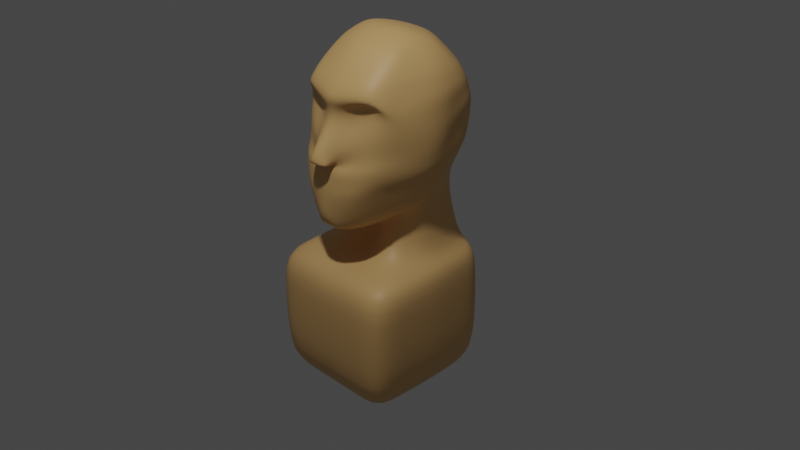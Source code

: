 # Source: Human.blend  (saved by Blender 2.80.41; exported with 4.5.12 LTS)
import bpy
from mathutils import Matrix  # noqa: F401  (used for matrix-valued properties, if any)

bpy.ops.wm.read_factory_settings(use_empty=True)
scene = bpy.context.scene
scene.name = 'Scene'

# ---- collections
col_collection = bpy.data.collections.new('Collection'); scene.collection.children.link(col_collection)

# ---- materials (node trees are filled in below, after node groups)
mat_material = bpy.data.materials.new('Material')
mat_material.alpha_threshold = 0.0
mat_material.use_transparent_shadow = False
mat_material.roughness = 0.5
mat_material.line_color = (0.0, 0.0, 0.0, 1.0)

# ---- material node trees
mat_material.use_nodes = True; mat_material.node_tree.nodes.clear()
_N = mat_material.node_tree.nodes; _L = mat_material.node_tree.links
n0 = _N.new('ShaderNodeOutputMaterial'); n0.name = 'Material Output'; n0.location = (300, 300)
n1 = _N.new('ShaderNodeBsdfPrincipled'); n1.name = 'Principled BSDF'; n1.location = (10, 300)
n1.distribution = 'GGX'
n1.subsurface_method = 'BURLEY'
n1.inputs[0].default_value = (0.8, 0.4811, 0.1867, 1.0)
n1.inputs[3].default_value = 1.45
_L.new(n1.outputs[0], n0.inputs[0])
n0.is_active_output = True

# ---- world
world_world = bpy.data.worlds.new('World'); scene.world = world_world
world_world.use_nodes = True; world_world.node_tree.nodes.clear()
_N = world_world.node_tree.nodes; _L = world_world.node_tree.links
n0 = _N.new('ShaderNodeOutputWorld'); n0.name = 'World Output'; n0.location = (300, 300)
n1 = _N.new('ShaderNodeBackground'); n1.name = 'Background'; n1.location = (10, 300)
n1.inputs[0].default_value = (0.05088, 0.05088, 0.05088, 1.0)
_L.new(n1.outputs[0], n0.inputs[0])
n0.is_active_output = True
world_world.color = (0.05088, 0.05088, 0.05088)
world_world.use_sun_shadow = False
world_world.sun_shadow_jitter_overblur = 0.0

# ---- cameras
cam_camera = bpy.data.cameras.new('Camera')
cam_camera.clip_end = 100.0
cam_camera.ortho_scale = 7.314
cam_camera.dof.focus_distance = 0.0
cam_camera.dof.aperture_fstop = 128.0

# ---- lights
light_point = bpy.data.lights.new('Point', 'POINT')
light_point.transmission_factor = 0.0
light_point.energy = 1000.0
light_point.shadow_buffer_clip_start = 0.5
light_point.shadow_soft_size = 0.25
light_point.shadow_maximum_resolution = 0.006
light_point.use_absolute_resolution = True

# ---- meshes
me_cube = bpy.data.meshes.new('Cube')
me_cube.from_pydata([(0.448, 0.2566, 0.8308), (0.4932, 0.505, -0.595), (0.4166, -0.1305, 0.8265), (0.2633, -0.7026, -1.013), (0.0, 0.5907, -0.5691), (0.6472, 0.6916, 0.2004), (0.4725, -0.5959, 0.03724), (0.0, -0.4417, 0.7612), (0.4338, 0.09726, 0.8474), (0.0, -0.8638, -1.105), (0.0, 0.6472, 0.7316), (0.6109, -0.006376, -0.7909), (0.0, 0.8419, 0.2265), (0.7811, 0.0, 0.0), (0.0, -0.8638, -3.0), (0.0, -0.9182, -0.03612), (0.0, -0.05786, 0.9557), (0.0, -0.8638, -1.978), (0.812, -0.8638, -1.978), (0.812, 0.0, -1.978), (0.7227, 0.8221, -1.978), (0.0, 0.7433, -1.978), (0.0, 0.7061, -1.495), (0.812, -0.8638, -3.0), (0.812, 0.0, -3.0), (0.7227, 0.8221, -3.0), (0.0, 0.7579, -3.0), (0.0, 0.0, -3.0), (0.812, 0.0, -1.495), (0.7227, 0.7906, -1.495), (0.0, -0.8638, -1.495), (0.812, -0.8638, -1.495), (0.0, -0.061, -1.093), (0.3663, -0.1948, -0.7979), (0.5442, 0.01249, -0.8053), (0.4012, 0.6348, -0.9789), (0.0, 0.4825, -1.002), (0.0, 0.566, -1.489), (0.4539, 0.7921, -1.495), (0.3663, -0.1948, -1.495), (0.5676, 0.1156, -1.495), (0.0, -0.061, -1.495), (0.6476, 0.6468, -0.1689), (0.4171, -0.7264, -0.5631), (0.0, 0.8051, -0.1776), (0.6979, -0.005308, -0.5362), (0.0, -0.8363, -0.6369), (0.5574, 0.5923, -0.3713), (0.3707, -0.7271, -0.6901), (0.0, 0.742, -0.3453), (0.6836, -0.005593, -0.6347), (0.0, -0.8373, -0.7421), (0.638, 0.691, 0.006912), (0.4864, -0.6657, -0.3174), (0.0, 0.8296, 0.03292), (0.7726, -0.002736, -0.2979), (0.0, -0.8026, -0.3942), (0.6196, 0.5982, 0.3958), (0.4367, -0.5428, 0.3732), (0.0, 0.8221, 0.4124), (0.7525, 0.04097, 0.3461), (0.0, -0.7353, 0.2571), (0.5678, 0.5169, 0.5584), (0.4242, -0.5061, 0.5661), (0.0, 0.7434, 0.5645), (0.6489, 0.08815, 0.6071), (0.0, -0.6462, 0.5065), (0.06056, -0.7969, -1.014), (0.1603, 0.5119, 0.8056), (0.262, 0.6155, -0.5782), (0.175, -0.3376, 0.8007), (0.2903, 0.8025, 0.213), (0.3603, -0.8638, -3.0), (0.1453, -0.7578, -0.1978), (0.2528, 0.0424, 0.9443), (0.3603, -0.8638, -1.978), (0.3207, 0.7783, -1.978), (0.3207, 0.7864, -3.0), (0.3603, 0.0, -3.0), (0.1939, 0.7617, -1.495), (0.3603, -0.8638, -1.495), (0.1329, -0.0918, -1.028), (0.1732, 0.5601, -0.9855), (0.1754, 0.6051, -1.492), (0.171, -0.365, -1.495), (0.1453, -0.8201, -0.6042), (0.2682, 0.762, -0.1682), (0.2758, 0.6961, -0.3544), (0.1273, -0.8209, -0.719), (0.1834, -0.7948, -0.3783), (0.2831, 0.7952, 0.02377), (0.1267, -0.6412, 0.2256), (0.2932, 0.7709, 0.4074), (0.1759, -0.6091, 0.5439), (0.246, 0.7038, 0.5642), (0.4277, -0.01432, 0.8401), (0.421, -0.3513, -1.031), (0.6405, -0.3917, 0.008768), (0.0, -0.2527, 0.8666), (0.812, -0.4439, -1.978), (0.812, -0.4439, -3.0), (0.0, -0.4439, -3.0), (0.812, -0.4439, -1.495), (0.4464, -0.04392, -0.7853), (0.4464, -0.04392, -1.495), (0.5562, -0.3759, -0.55), (0.5263, -0.3764, -0.66), (0.6232, -0.3713, -0.3079), (0.5995, -0.3413, 0.3105), (0.5345, -0.2395, 0.5969), (0.3603, -0.4439, -3.0), (0.2106, -0.154, 0.8749), (0.5587, 0.2577, -0.6954), (0.4561, 0.1927, 0.8393), (0.7082, 0.3372, 0.09763), (0.0, 0.2856, 0.9083), (0.7685, 0.4005, -1.978), (0.7685, 0.4005, -3.0), (0.0, 0.3693, -3.0), (0.7685, 0.3852, -1.495), (0.5113, 0.3873, -0.8704), (0.5707, 0.4338, -1.495), (0.6768, 0.3124, -0.3538), (0.6519, 0.2784, -0.5064), (0.6819, 0.3352, -0.1494), (0.7078, 0.3356, 0.3703), (0.6295, 0.3202, 0.5834), (0.341, 0.3831, -3.0), (0.2232, 0.2881, 0.8767), (0.628, 0.6476, 0.2929), (0.4844, -0.4938, 0.2989), (0.0, 0.8325, 0.3145), (0.7676, 0.01939, 0.1639), (0.0, -0.7838, 0.08918), (0.2856, 0.7878, 0.305), (0.2229, -0.5639, 0.07899), (0.6106, -0.4468, 0.1694), (0.7019, 0.3366, 0.2267), (0.6349, 0.6915, 0.09253), (0.4424, -0.6511, -0.2018), (0.0, 0.835, 0.1186), (0.7904, -0.001525, -0.1661), (0.0, -0.8298, -0.2901), (0.1084, -0.7179, -0.3419), (0.2791, 0.7987, 0.1075), (0.6271, -0.3691, -0.1844), (0.6863, 0.3363, -0.04009), (0.6299, 0.666, -0.09249), (0.459, -0.6931, -0.4563), (0.0, 0.8158, -0.08609), (0.7484, -0.004189, -0.4326), (0.0, -0.8256, -0.5145), (0.2747, 0.7764, -0.08476), (0.1604, -0.7996, -0.4887), (0.6089, -0.3739, -0.4448), (0.6928, 0.3223, -0.2649), (0.5942, 0.5582, 0.4757), (0.463, -0.6616, 0.3921), (0.0, 0.7835, 0.4871), (0.7016, 0.06414, 0.4743), (0.0, -0.7661, 0.3505), (0.27, 0.7379, 0.4844), (0.2039, -0.7217, 0.3308), (0.5675, -0.2913, 0.4511), (0.6694, 0.328, 0.475), (0.1152, -0.9145, -0.3006), (0.0, -0.9714, -0.2855), (0.0, -0.889, -0.3113), (0.1162, -0.8854, -0.2977), (0.0, -0.8731, -0.2974), (0.1431, -0.8571, -0.2439), (0.119, -0.8497, -0.3337), (0.0, -0.9845, -0.2049), (0.09824, -0.8857, -0.2568), (0.0, -0.8892, -0.2703), (0.0, -0.8734, -0.2454), (0.1011, -0.85, -0.2816), (0.1031, -0.886, -0.2143), (0.0, -0.8896, -0.2278), (0.0, -0.8737, -0.2029), (0.106, -0.8503, -0.2392)], [], [(80, 30, 17, 75), (109, 95, 2, 63), (94, 68, 0, 62), (144, 71, 5, 138), (145, 97, 6, 139), (146, 114, 13, 141), (126, 113, 8, 65), (119, 28, 19, 116), (171, 170, 165, 168), (93, 70, 7, 66), (111, 98, 7, 70), (128, 115, 16, 74), (75, 17, 14, 72), (76, 20, 25, 77), (79, 29, 20, 76), (102, 31, 18, 99), (110, 100, 23, 72), (127, 117, 24, 78), (99, 18, 23, 100), (116, 19, 24, 117), (112, 11, 34, 120), (79, 22, 37, 83), (9, 67, 88, 51), (102, 28, 40, 104), (103, 33, 39, 104), (82, 35, 38, 83), (120, 34, 40, 121), (81, 32, 41, 84), (119, 29, 38, 121), (69, 1, 35, 82), (80, 31, 39, 84), (88, 85, 46, 51), (123, 122, 45, 50), (106, 105, 43, 48), (87, 86, 42, 47), (69, 87, 47, 1), (32, 81, 96, 9), (112, 123, 50, 11), (153, 89, 56, 151), (155, 124, 55, 150), (154, 107, 53, 148), (152, 90, 52, 147), (135, 91, 61, 133), (137, 125, 60, 132), (134, 92, 57, 129), (108, 163, 157, 136), (162, 93, 66, 160), (164, 126, 65, 159), (161, 94, 62, 156), (163, 109, 63, 157), (158, 64, 94, 161), (91, 135, 130, 58), (131, 59, 92, 134), (149, 54, 90, 152), (148, 53, 89, 153), (4, 49, 87, 69), (49, 44, 86, 87), (48, 43, 85, 88), (30, 80, 84, 41), (4, 69, 82, 36), (33, 81, 84, 39), (36, 82, 83, 37), (29, 79, 83, 38), (118, 127, 78, 27), (101, 110, 72, 14), (22, 79, 76, 21), (21, 76, 77, 26), (18, 75, 72, 23), (113, 128, 74, 8), (95, 111, 70, 2), (63, 2, 70, 93), (139, 6, 73, 143), (140, 12, 71, 144), (64, 10, 68, 94), (31, 80, 75, 18), (8, 74, 111, 95), (27, 78, 110, 101), (159, 65, 109, 163), (132, 60, 108, 136), (150, 55, 107, 154), (11, 50, 106, 96), (50, 45, 105, 106), (34, 103, 104, 40), (31, 102, 104, 39), (11, 96, 103, 34), (19, 99, 100, 24), (78, 24, 100, 110), (28, 102, 99, 19), (74, 16, 98, 111), (141, 13, 97, 145), (65, 8, 95, 109), (0, 68, 128, 113), (26, 77, 127, 118), (156, 62, 126, 164), (129, 57, 125, 137), (147, 52, 124, 155), (1, 47, 123, 112), (47, 42, 122, 123), (28, 119, 121, 40), (35, 120, 121, 38), (1, 112, 120, 35), (20, 116, 117, 25), (77, 25, 117, 127), (68, 10, 115, 128), (29, 119, 116, 20), (62, 0, 113, 126), (138, 5, 114, 146), (5, 129, 137, 114), (13, 132, 136, 97), (6, 130, 135, 73), (12, 131, 134, 71), (97, 136, 130, 6), (71, 134, 129, 5), (114, 137, 132, 13), (73, 135, 133, 15), (52, 138, 146, 124), (55, 141, 145, 107), (54, 140, 144, 90), (53, 139, 143, 89), (89, 143, 142, 56), (124, 146, 141, 55), (107, 145, 139, 53), (90, 144, 138, 52), (42, 147, 155, 122), (45, 150, 154, 105), (43, 148, 153, 85), (44, 149, 152, 86), (86, 152, 147, 42), (105, 154, 148, 43), (122, 155, 150, 45), (85, 153, 151, 46), (57, 156, 164, 125), (60, 159, 163, 108), (59, 158, 161, 92), (92, 161, 156, 57), (125, 164, 159, 60), (157, 63, 93, 162), (61, 91, 162, 160), (58, 157, 162, 91), (96, 81, 33, 103), (136, 157, 58, 130), (48, 88, 67, 3), (106, 48, 3, 96), (9, 96, 3, 67), (168, 165, 166, 167), (171, 168, 173, 176), (170, 172, 166, 165), (73, 15, 172, 170), (142, 143, 171, 169), (143, 73, 170, 171), (175, 176, 180, 179), (168, 167, 174, 173), (169, 171, 176, 175), (179, 180, 177, 178), (176, 173, 177, 180), (173, 174, 178, 177)])
me_cube.polygons.foreach_set('use_smooth', [True] * 156)
_uv = me_cube.uv_layers.new(name='UVMap')
_uv.uv.foreach_set('vector', [0.375, 0.3195, 0.375, 0.375, 0.375, 0.375, 0.375, 0.3195, 0.3323, 0.6892, 0.375, 0.6892, 0.375, 0.75, 0.3323, 0.75, 0.8323, 0.6805, 0.875, 0.6805, 0.875, 0.75, 0.8323, 0.75, 0.7201, 0.6805, 0.75, 0.6805, 0.75, 0.75, 0.7201, 0.75, 0.2201, 0.6892, 0.25, 0.6892, 0.25, 0.75, 0.2201, 0.75, 0.2201, 0.5641, 0.25, 0.5641, 0.25, 0.625, 0.2201, 0.625, 0.3323, 0.5641, 0.375, 0.5641, 0.375, 0.625, 0.3323, 0.625, 0.125, 0.5641, 0.125, 0.625, 0.125, 0.625, 0.125, 0.5641, 0.4701, 0.3195, 0.5, 0.3195, 0.5, 0.3195, 0.4701, 0.3195, 0.5823, 0.3195, 0.625, 0.3195, 0.625, 0.375, 0.5823, 0.375, 0.4445, 0.1892, 0.5, 0.1892, 0.5, 0.25, 0.4445, 0.25, 0.4445, 0.0641, 0.5, 0.0641, 0.5, 0.125, 0.4445, 0.125, 0.375, 0.3195, 0.375, 0.375, 0.375, 0.375, 0.375, 0.3195, 0.625, 0.6805, 0.625, 0.75, 0.625, 0.75, 0.625, 0.6805, 0.625, 0.6805, 0.625, 0.75, 0.625, 0.75, 0.625, 0.6805, 0.125, 0.6892, 0.125, 0.75, 0.125, 0.75, 0.125, 0.6892, 0.5555, 0.9392, 0.625, 0.9392, 0.625, 1.0, 0.5555, 1.0, 0.5555, 0.8141, 0.625, 0.8141, 0.625, 0.875, 0.5555, 0.875, 0.125, 0.6892, 0.125, 0.75, 0.125, 0.75, 0.125, 0.6892, 0.125, 0.5641, 0.125, 0.625, 0.125, 0.625, 0.125, 0.5641, 0.125, 0.5641, 0.125, 0.625, 0.125, 0.625, 0.125, 0.5641, 0.625, 0.6805, 0.625, 0.625, 0.625, 0.625, 0.625, 0.6805, 0.375, 0.375, 0.375, 0.3195, 0.3904, 0.3195, 0.3904, 0.375, 0.125, 0.6892, 0.125, 0.625, 0.125, 0.625, 0.125, 0.6892, 0.125, 0.6892, 0.125, 0.75, 0.125, 0.75, 0.125, 0.6892, 0.625, 0.6805, 0.625, 0.75, 0.625, 0.75, 0.625, 0.6805, 0.125, 0.5641, 0.125, 0.625, 0.125, 0.625, 0.125, 0.5641, 0.375, 0.3195, 0.375, 0.375, 0.375, 0.375, 0.375, 0.3195, 0.125, 0.5641, 0.125, 0.5, 0.125, 0.5, 0.125, 0.5641, 0.625, 0.6805, 0.625, 0.75, 0.625, 0.75, 0.625, 0.6805, 0.375, 0.3195, 0.375, 0.25, 0.375, 0.25, 0.375, 0.3195, 0.3904, 0.3195, 0.3959, 0.3195, 0.3959, 0.375, 0.3904, 0.375, 0.1402, 0.5641, 0.1459, 0.5641, 0.1459, 0.625, 0.1404, 0.625, 0.1404, 0.6892, 0.1459, 0.6892, 0.1459, 0.75, 0.1404, 0.75, 0.6404, 0.6805, 0.6459, 0.6805, 0.6459, 0.75, 0.6404, 0.75, 0.625, 0.6805, 0.6404, 0.6805, 0.6404, 0.75, 0.625, 0.75, 0.375, 0.375, 0.375, 0.3195, 0.125, 0.6892, 0.375, 0.375, 0.125, 0.5641, 0.1402, 0.5641, 0.1404, 0.625, 0.125, 0.625, 0.4179, 0.3195, 0.4464, 0.3195, 0.4464, 0.375, 0.4179, 0.375, 0.1679, 0.5641, 0.1964, 0.5641, 0.1964, 0.625, 0.1679, 0.625, 0.1679, 0.6892, 0.1964, 0.6892, 0.1964, 0.75, 0.1679, 0.75, 0.6679, 0.6805, 0.6964, 0.6805, 0.6964, 0.75, 0.6679, 0.75, 0.4771, 0.463, 0.5341, 0.463, 0.5341, 0.5185, 0.4771, 0.5185, 0.2685, 0.5641, 0.289, 0.5641, 0.289, 0.625, 0.2685, 0.625, 0.7685, 0.6805, 0.789, 0.6805, 0.789, 0.75, 0.7685, 0.75, 0.289, 0.6892, 0.3103, 0.6892, 0.3103, 0.75, 0.2685, 0.6892, 0.4186, 0.7518, 0.5764, 0.7518, 0.5745, 0.8335, 0.4186, 0.8352, 0.3103, 0.5641, 0.3323, 0.5641, 0.3323, 0.625, 0.3103, 0.625, 0.8103, 0.6805, 0.8323, 0.6805, 0.8323, 0.75, 0.8103, 0.75, 0.3103, 0.6892, 0.3323, 0.6892, 0.3323, 0.75, 0.3103, 0.75, 0.8103, 0.625, 0.8323, 0.625, 0.8323, 0.6805, 0.8103, 0.6805, 0.539, 0.3195, 0.5185, 0.3195, 0.5185, 0.25, 0.539, 0.25, 0.7685, 0.625, 0.789, 0.625, 0.789, 0.6805, 0.7685, 0.6805, 0.6679, 0.625, 0.6964, 0.625, 0.6964, 0.6805, 0.6679, 0.6805, 0.4179, 0.25, 0.4464, 0.25, 0.4464, 0.3195, 0.4179, 0.3195, 0.625, 0.625, 0.6404, 0.625, 0.6404, 0.6805, 0.625, 0.6805, 0.6404, 0.625, 0.6459, 0.625, 0.6459, 0.6805, 0.6404, 0.6805, 0.3904, 0.25, 0.3959, 0.25, 0.3959, 0.3195, 0.3904, 0.3195, 0.375, 0.375, 0.375, 0.3195, 0.375, 0.3195, 0.375, 0.375, 0.625, 0.625, 0.625, 0.6805, 0.625, 0.6805, 0.625, 0.625, 0.375, 0.25, 0.375, 0.3195, 0.375, 0.3195, 0.375, 0.25, 0.625, 0.625, 0.625, 0.6805, 0.625, 0.6805, 0.625, 0.625, 0.625, 0.75, 0.625, 0.6805, 0.625, 0.6805, 0.625, 0.75, 0.5, 0.8141, 0.5555, 0.8141, 0.5555, 0.875, 0.5, 0.875, 0.5, 0.9392, 0.5555, 0.9392, 0.5555, 1.0, 0.5, 1.0, 0.625, 0.625, 0.625, 0.6805, 0.625, 0.6805, 0.625, 0.625, 0.625, 0.625, 0.625, 0.6805, 0.625, 0.6805, 0.625, 0.625, 0.375, 0.25, 0.375, 0.3195, 0.375, 0.3195, 0.375, 0.25, 0.375, 0.0641, 0.4445, 0.0641, 0.4445, 0.125, 0.375, 0.125, 0.375, 0.1892, 0.4445, 0.1892, 0.4445, 0.25, 0.375, 0.25, 0.5823, 0.25, 0.625, 0.25, 0.625, 0.3195, 0.5823, 0.3195, 0.4701, 0.25, 0.5, 0.25, 0.5, 0.3195, 0.4701, 0.3195, 0.7201, 0.625, 0.75, 0.625, 0.75, 0.6805, 0.7201, 0.6805, 0.8323, 0.625, 0.875, 0.625, 0.875, 0.6805, 0.8323, 0.6805, 0.375, 0.25, 0.375, 0.3195, 0.375, 0.3195, 0.375, 0.25, 0.375, 0.125, 0.4445, 0.125, 0.4445, 0.1892, 0.375, 0.1892, 0.5, 0.875, 0.5555, 0.875, 0.5555, 0.9392, 0.5, 0.9392, 0.3103, 0.625, 0.3323, 0.625, 0.3323, 0.6892, 0.3103, 0.6892, 0.2685, 0.625, 0.289, 0.625, 0.289, 0.6892, 0.2685, 0.6892, 0.1679, 0.625, 0.1964, 0.625, 0.1964, 0.6892, 0.1679, 0.6892, 0.125, 0.625, 0.1404, 0.625, 0.1404, 0.6892, 0.125, 0.6892, 0.1404, 0.625, 0.1459, 0.625, 0.1459, 0.6892, 0.1404, 0.6892, 0.125, 0.625, 0.125, 0.6892, 0.125, 0.6892, 0.125, 0.625, 0.125, 0.75, 0.125, 0.6892, 0.125, 0.6892, 0.125, 0.75, 0.125, 0.625, 0.125, 0.6892, 0.125, 0.6892, 0.125, 0.625, 0.125, 0.625, 0.125, 0.6892, 0.125, 0.6892, 0.125, 0.625, 0.5555, 0.875, 0.625, 0.875, 0.625, 0.9392, 0.5555, 0.9392, 0.125, 0.625, 0.125, 0.6892, 0.125, 0.6892, 0.125, 0.625, 0.4445, 0.125, 0.5, 0.125, 0.5, 0.1892, 0.4445, 0.1892, 0.2201, 0.625, 0.25, 0.625, 0.25, 0.6892, 0.2201, 0.6892, 0.3323, 0.625, 0.375, 0.625, 0.375, 0.6892, 0.3323, 0.6892, 0.375, 0.0, 0.4445, 0.0, 0.4445, 0.0641, 0.375, 0.0641, 0.5, 0.75, 0.5555, 0.75, 0.5555, 0.8141, 0.5, 0.8141, 0.3103, 0.5, 0.3323, 0.5, 0.3323, 0.5641, 0.3103, 0.5641, 0.2685, 0.5, 0.289, 0.5, 0.289, 0.5641, 0.2685, 0.5641, 0.1679, 0.5, 0.1964, 0.5, 0.1964, 0.5641, 0.1679, 0.5641, 0.125, 0.5, 0.1401, 0.5, 0.1402, 0.5641, 0.125, 0.5641, 0.1401, 0.5, 0.1459, 0.5, 0.1459, 0.5641, 0.1402, 0.5641, 0.125, 0.625, 0.125, 0.5641, 0.125, 0.5641, 0.125, 0.625, 0.125, 0.5, 0.125, 0.5641, 0.125, 0.5641, 0.125, 0.5, 0.125, 0.5, 0.125, 0.5641, 0.125, 0.5641, 0.125, 0.5, 0.125, 0.5, 0.125, 0.5641, 0.125, 0.5641, 0.125, 0.5, 0.5555, 0.75, 0.625, 0.75, 0.625, 0.8141, 0.5555, 0.8141, 0.4445, 0.0, 0.5, 0.0, 0.5, 0.0641, 0.4445, 0.0641, 0.125, 0.5, 0.125, 0.5641, 0.125, 0.5641, 0.125, 0.5, 0.3323, 0.5, 0.375, 0.5, 0.375, 0.5641, 0.3323, 0.5641, 0.2201, 0.5, 0.25, 0.5, 0.25, 0.5641, 0.2201, 0.5641, 0.25, 0.5, 0.2685, 0.5, 0.2685, 0.5641, 0.25, 0.5641, 0.25, 0.625, 0.2685, 0.625, 0.2685, 0.6892, 0.25, 0.6892, 0.5, 0.25, 0.5185, 0.25, 0.5185, 0.3195, 0.5, 0.3195, 0.75, 0.625, 0.7685, 0.625, 0.7685, 0.6805, 0.75, 0.6805, 0.25, 0.6892, 0.2685, 0.6892, 0.2685, 0.75, 0.25, 0.75, 0.75, 0.6805, 0.7685, 0.6805, 0.7685, 0.75, 0.75, 0.75, 0.25, 0.5641, 0.2685, 0.5641, 0.2685, 0.625, 0.25, 0.625, 0.4803, 0.407, 0.5401, 0.4088, 0.5401, 0.4642, 0.4813, 0.4642, 0.1964, 0.5, 0.2201, 0.5, 0.2201, 0.5641, 0.1964, 0.5641, 0.1964, 0.625, 0.2201, 0.625, 0.2201, 0.6892, 0.1964, 0.6892, 0.6964, 0.625, 0.7201, 0.625, 0.7201, 0.6805, 0.6964, 0.6805, 0.4464, 0.25, 0.4701, 0.25, 0.4701, 0.3195, 0.4464, 0.3195, 0.4464, 0.3195, 0.4701, 0.3195, 0.4701, 0.375, 0.4464, 0.375, 0.1964, 0.5641, 0.2201, 0.5641, 0.2201, 0.625, 0.1964, 0.625, 0.1964, 0.6892, 0.2201, 0.6892, 0.2201, 0.75, 0.1964, 0.75, 0.6964, 0.6805, 0.7201, 0.6805, 0.7201, 0.75, 0.6964, 0.75, 0.1459, 0.5, 0.1679, 0.5, 0.1679, 0.5641, 0.1459, 0.5641, 0.1459, 0.625, 0.1679, 0.625, 0.1679, 0.6892, 0.1459, 0.6892, 0.3959, 0.25, 0.4179, 0.25, 0.4179, 0.3195, 0.3959, 0.3195, 0.6459, 0.625, 0.6679, 0.625, 0.6679, 0.6805, 0.6459, 0.6805, 0.6459, 0.6805, 0.6679, 0.6805, 0.6679, 0.75, 0.6459, 0.75, 0.1459, 0.6892, 0.1679, 0.6892, 0.1679, 0.75, 0.1459, 0.75, 0.1459, 0.5641, 0.1679, 0.5641, 0.1679, 0.625, 0.1459, 0.625, 0.3959, 0.3195, 0.4179, 0.3195, 0.4179, 0.375, 0.3959, 0.375, 0.289, 0.5, 0.3103, 0.5, 0.3103, 0.5641, 0.289, 0.5641, 0.289, 0.625, 0.3103, 0.625, 0.3103, 0.6892, 0.289, 0.6892, 0.789, 0.625, 0.8103, 0.625, 0.8103, 0.6805, 0.789, 0.6805, 0.789, 0.6805, 0.8103, 0.6805, 0.8103, 0.75, 0.789, 0.75, 0.289, 0.5641, 0.3103, 0.5641, 0.3103, 0.625, 0.289, 0.625, 0.5603, 0.25, 0.5823, 0.25, 0.5823, 0.3195, 0.5603, 0.3195, 0.4859, 0.571, 0.4869, 0.5155, 0.5209, 0.5138, 0.5219, 0.5727, 0.5292, 0.5475, 0.644, 0.5597, 0.6243, 0.5995, 0.5321, 0.5995, 0.125, 0.6892, 0.375, 0.3195, 0.125, 0.75, 0.125, 0.6892, 0.2685, 0.6892, 0.3103, 0.75, 0.289, 0.75, 0.2685, 0.75, 0.3904, 0.25, 0.3904, 0.3195, 0.375, 0.3195, 0.125, 0.75, 0.1404, 0.6892, 0.3904, 0.25, 0.125, 0.75, 0.125, 0.6892, 0.375, 0.375, 0.125, 0.6892, 0.125, 0.75, 0.375, 0.3195, 0.4721, 0.3388, 0.5443, 0.337, 0.5433, 0.3558, 0.476, 0.3558, 0.4701, 0.3195, 0.4701, 0.3195, 0.4701, 0.3195, 0.4701, 0.3195, 0.4685, 0.3423, 0.4685, 0.3942, 0.5443, 0.3907, 0.5443, 0.3405, 0.4724, 0.379, 0.4724, 0.4257, 0.5443, 0.4222, 0.5443, 0.3773, 0.4701, 0.375, 0.4701, 0.3195, 0.4701, 0.3195, 0.4701, 0.375, 0.4701, 0.3195, 0.5, 0.3195, 0.5, 0.3195, 0.4701, 0.3195, 0.4701, 0.375, 0.4701, 0.3195, 0.4701, 0.3195, 0.4701, 0.375, 0.4701, 0.3195, 0.4701, 0.375, 0.4701, 0.375, 0.4701, 0.3195, 0.474, 0.3383, 0.474, 0.3178, 0.54, 0.3178, 0.54, 0.34, 0.4701, 0.375, 0.4701, 0.3195, 0.4701, 0.3195, 0.4701, 0.375, 0.4701, 0.3195, 0.4701, 0.3195, 0.4701, 0.3195, 0.4701, 0.3195, 0.4701, 0.3195, 0.4701, 0.375, 0.4701, 0.375, 0.4701, 0.3195])
me_cube.materials.append(mat_material)
me_cube.use_remesh_preserve_volume = False
me_cube.use_remesh_preserve_attributes = False
me_cube.use_mirror_vertex_groups = False
me_cube.update()

# ---- objects
ob_cube = bpy.data.objects.new('Cube', me_cube)
ob_camera = bpy.data.objects.new('Camera', cam_camera)
ob_point = bpy.data.objects.new('Point', light_point)

# ---- transforms, parenting, visibility, modifiers, constraints
ob_cube.location = (-0.4526, 0.2161, 0.9602)
ob_cube.lock_rotations_4d = False
ob_cube.empty_display_type = 'ARROWS'
ob_cube.lineart.crease_threshold = 0.0
_m = ob_cube.modifiers.new('Mirror', 'MIRROR')
_m.use_clip = True
_m = ob_cube.modifiers.new('Subdivision', 'SUBSURF')
_m.uv_smooth = 'PRESERVE_CORNERS'
_m.levels = 2
_m.show_only_control_edges = False
_m = ob_cube.modifiers.new('Smooth', 'SMOOTH')
ob_camera.location = (7.359, -6.926, 4.958)
ob_camera.rotation_euler = (1.109, 0.0, 0.8149)
ob_camera.lock_rotations_4d = False
ob_camera.empty_display_type = 'ARROWS'
ob_camera.color = (0.0, 0.0, 0.0, 0.0)
ob_camera.display_type = 'WIRE'
ob_camera.lineart.crease_threshold = 0.0
ob_point.location = (1.537, -3.26, 8.011)
ob_point.lineart.crease_threshold = 0.0

# ---- collection membership
col_collection.objects.link(ob_cube)
col_collection.objects.link(ob_camera)
col_collection.objects.link(ob_point)

# ---- scene / render settings (as saved in the file)
scene.camera = ob_camera
scene.frame_start = 1; scene.frame_end = 250; scene.frame_set(1)
scene.render.engine = 'BLENDER_EEVEE_NEXT'
scene.render.motion_blur_shutter = 1.0
scene.cycles.use_denoising = False
scene.cycles.samples = 128
scene.cycles.sampling_pattern = 'TABULATED_SOBOL'
scene.cycles.use_adaptive_sampling = False
scene.cycles.use_light_tree = False
scene.view_settings.view_transform = 'Filmic'
bpy.context.view_layer.update()
